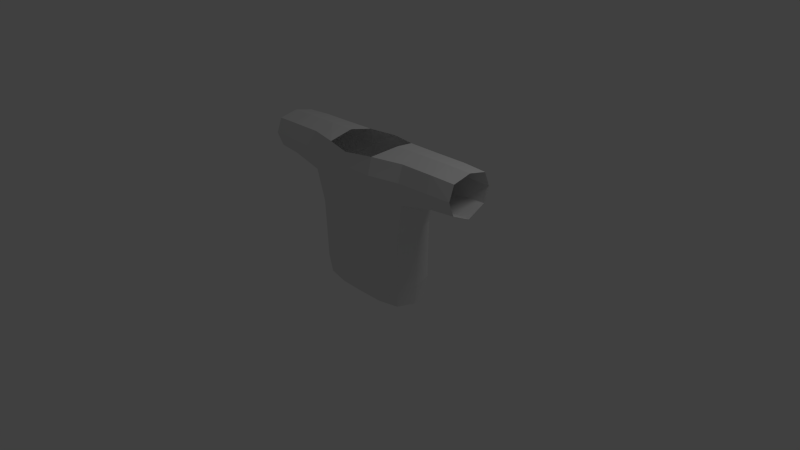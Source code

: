 # Source: t-shirt.blend  (saved by Blender 2.57.1; exported with 4.5.12 LTS)
import bpy
from mathutils import Matrix  # noqa: F401  (used for matrix-valued properties, if any)

bpy.ops.wm.read_factory_settings(use_empty=True)
scene = bpy.context.scene
scene.name = 'Scene'

# ---- collections
col_collection_1 = bpy.data.collections.new('Collection 1'); scene.collection.children.link(col_collection_1)

# ---- world
world_world = bpy.data.worlds.new('World'); scene.world = world_world
world_world.color = (0.05088, 0.05088, 0.05088)
world_world.use_sun_shadow = False
world_world.sun_shadow_jitter_overblur = 0.0
world_world.cycles.sampling_method = 'MANUAL'
world_world.cycles.sample_map_resolution = 256

# ---- cameras
cam_camera = bpy.data.cameras.new('Camera')
cam_camera.clip_end = 100.0
cam_camera.lens = 35.0
cam_camera.ortho_scale = 7.314
cam_camera.dof.focus_distance = 0.0
cam_camera.dof.aperture_fstop = 128.0

# ---- lights
light_lamp = bpy.data.lights.new('Lamp', 'POINT')
light_lamp.transmission_factor = 0.0
light_lamp.cutoff_distance = 30.0
light_lamp.energy = 100.0
light_lamp.shadow_buffer_clip_start = 1.001
light_lamp.shadow_soft_size = 1.0
light_lamp.shadow_maximum_resolution = 0.006
light_lamp.use_absolute_resolution = True
light_lamp.cycles.use_multiple_importance_sampling = False

# ---- meshes
me_cube_001 = bpy.data.meshes.new('Cube.001')
me_cube_001.from_pydata([(0.7682, 0.6728, -1.289), (0.7682, -0.6728, -1.289), (0.8096, 0.7542, 0.4494), (0.8096, -0.7542, 0.4494), (0.9473, -0.8014, 2.831), (0.9473, 0.8014, 2.831), (0.9516, 0.753, 4.26), (0.9516, -0.753, 4.26), (1.885, -0.7015, 4.224), (1.885, 0.7015, 4.224), (1.885, 0.7019, 3.157), (1.885, -0.7019, 3.157), (0.0, -0.7753, -1.385), (0.0, 0.7238, -1.394), (0.0, -1.136, 0.4323), (0.0, 1.021, 0.4345), (0.0, 1.023, 2.811), (0.0, -1.221, 2.807), (0.0, -1.25, 4.217), (0.0, 1.002, 4.221), (0.8538, -7.185e-08, -1.351), (0.9036, -5.046e-07, 0.4477), (0.8036, -0.7439, -0.5731), (0.8036, 0.7439, -0.5731), (0.825, 0.7598, 1.651), (0.825, -0.7598, 1.651), (1.046, -5.841e-07, 2.667), (0.9512, 0.9463, 3.658), (0.954, -5.415e-07, 4.403), (0.9512, -0.9463, 3.658), (1.491, -0.751, 3.093), (1.885, -0.9062, 3.691), (1.491, -0.7456, 4.257), (1.885, -5.867e-07, 4.379), (1.491, 0.7456, 4.257), (1.885, 0.9062, 3.691), (1.491, 0.751, 3.093), (1.886, -5.788e-07, 2.824), (0.4203, -0.7924, -1.355), (0.4203, 0.7398, -1.364), (0.4248, -1.087, 0.4464), (0.4248, 0.9713, 0.4469), (0.4408, 0.9782, 2.808), (0.4408, -1.177, 2.806), (0.4446, -1.028, 4.265), (0.4446, 0.7785, 4.261), (0.0, -1.055, -0.6181), (0.0, 0.9767, -0.6181), (0.0, 1.024, 1.648), (0.0, -1.182, 1.645), (0.0, -1.246, 3.682), (0.0, 1.017, 3.686), (0.8906, -2.901e-07, -0.5796), (0.9207, -5.758e-07, 1.632), (1.491, -0.9367, 3.687), (1.491, -5.892e-07, 4.401), (1.491, 0.9367, 3.687), (1.502, -5.807e-07, 2.792), (0.4241, -1.023, -0.5851), (0.4241, 0.9436, -0.5863), (0.4268, 0.9739, 1.649), (0.4268, -1.132, 1.648), (0.4422, -1.199, 3.656), (0.4422, 0.9708, 3.659), (0.5086, -4.118e-07, 4.395)], [], [(23, 2, 21, 52), (0, 23, 52, 20), (52, 21, 3, 22), (20, 52, 22, 1), (21, 2, 24, 53), (3, 21, 53, 25), (53, 24, 5, 26), (25, 53, 26, 4), (29, 4, 30, 54), (7, 29, 54, 32), (54, 30, 11, 31), (32, 54, 31, 8), (28, 7, 32, 55), (6, 28, 55, 34), (55, 32, 8, 33), (34, 55, 33, 9), (27, 6, 34, 56), (5, 27, 56, 36), (56, 34, 9, 35), (36, 56, 35, 10), (26, 5, 36, 57), (4, 26, 57, 30), (57, 36, 10, 37), (30, 57, 37, 11), (40, 14, 46, 58), (3, 40, 58, 22), (58, 46, 12, 38), (22, 58, 38, 1), (39, 13, 47, 59), (0, 39, 59, 23), (59, 47, 15, 41), (23, 59, 41, 2), (41, 15, 48, 60), (2, 41, 60, 24), (60, 48, 16, 42), (24, 60, 42, 5), (40, 3, 25, 61), (14, 40, 61, 49), (61, 25, 4, 43), (49, 61, 43, 17), (43, 4, 29, 62), (17, 43, 62, 50), (62, 29, 7, 44), (50, 62, 44, 18), (42, 16, 51, 63), (5, 42, 63, 27), (63, 51, 19, 45), (27, 63, 45, 6), (6, 45, 64, 28), (28, 64, 44, 7)])
me_cube_001.use_remesh_preserve_volume = False
me_cube_001.use_remesh_preserve_attributes = False
me_cube_001.use_mirror_x = True
me_cube_001.update()

# ---- objects
ob_cube = bpy.data.objects.new('Cube', me_cube_001)
ob_lamp = bpy.data.objects.new('Lamp', light_lamp)
ob_camera = bpy.data.objects.new('Camera', cam_camera)

# ---- transforms, parenting, visibility, modifiers, constraints
ob_cube.location = (0.004888, -0.002444, 0.0)
ob_cube.scale = (0.9257, 0.3949, 0.3949)
ob_cube.lineart.crease_threshold = 0.0
ob_cube.use_mesh_mirror_x = True
_m = ob_cube.modifiers.new('Mirror', 'MIRROR')
_m.use_clip = True
ob_lamp.location = (4.076, 1.005, 5.904)
ob_lamp.rotation_euler = (0.6503, 0.05522, 1.866)
ob_lamp.lock_rotations_4d = False
ob_lamp.empty_display_type = 'ARROWS'
ob_lamp.color = (0.0, 0.0, 0.0, 0.0)
ob_lamp.lineart.crease_threshold = 0.0
ob_camera.location = (7.481, -6.508, 5.344)
ob_camera.rotation_euler = (1.109, 0.01082, 0.8149)
ob_camera.lock_rotations_4d = False
ob_camera.empty_display_type = 'ARROWS'
ob_camera.color = (0.0, 0.0, 0.0, 0.0)
ob_camera.display_type = 'WIRE'
ob_camera.lineart.crease_threshold = 0.0

# ---- collection membership
col_collection_1.objects.link(ob_cube)
col_collection_1.objects.link(ob_lamp)
col_collection_1.objects.link(ob_camera)

# ---- scene / render settings (as saved in the file)
scene.camera = ob_camera
scene.frame_start = 1; scene.frame_end = 250; scene.frame_set(1)
scene.render.engine = 'BLENDER_EEVEE_NEXT'
scene.render.image_settings.color_mode = 'RGB'
scene.render.image_settings.compression = 90
scene.render.resolution_percentage = 50
scene.render.dither_intensity = 0.0
scene.render.bake_margin = 2
scene.render.bake_bias = 0.0
scene.cycles.use_denoising = False
scene.cycles.samples = 10
scene.cycles.sampling_pattern = 'TABULATED_SOBOL'
scene.cycles.light_sampling_threshold = 0.0
scene.cycles.use_adaptive_sampling = False
scene.cycles.use_light_tree = False
scene.cycles.blur_glossy = 0.0
scene.cycles.volume_bounces = 1
scene.cycles.pixel_filter_type = 'GAUSSIAN'
scene.cycles.sample_clamp_indirect = 0.0
scene.view_settings.view_transform = 'Standard'
bpy.context.view_layer.update()
